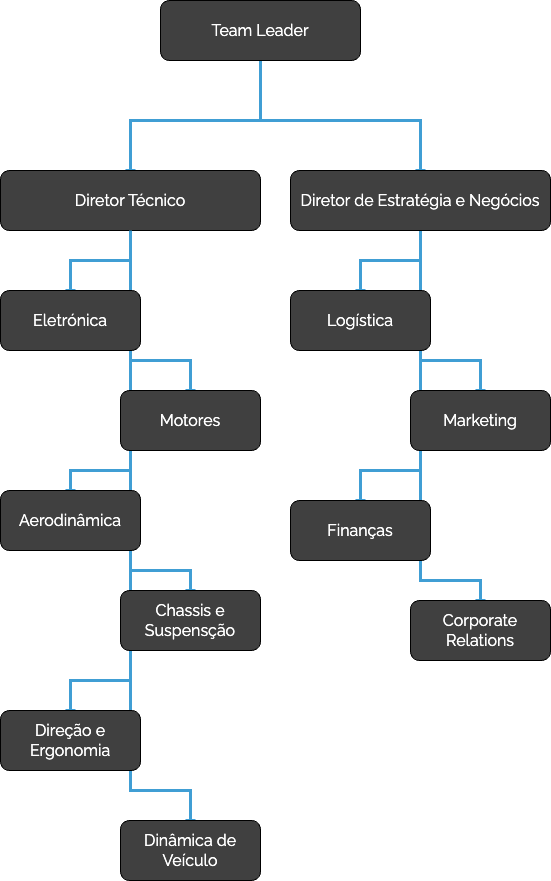

The diagram above was exported from draw.io. Its source (the exported page's mxGraphModel, read from the mxfile embedded in the PNG):
<mxGraphModel dx="1294" dy="2030" grid="1" gridSize="10" guides="1" tooltips="1" connect="1" arrows="1" fold="1" page="1" pageScale="1" pageWidth="827" pageHeight="1169" math="0" shadow="0">
  <root>
    <mxCell id="0" />
    <mxCell id="1" parent="0" />
    <mxCell id="wAZowtOMHSrBSfbcT4CS-5" style="edgeStyle=orthogonalEdgeStyle;rounded=0;orthogonalLoop=1;jettySize=auto;html=1;entryX=0.5;entryY=0;entryDx=0;entryDy=0;strokeWidth=3;strokeColor=#409ED4;endArrow=baseDash;endFill=0;fontFamily=raleway;exitX=0.5;exitY=1;exitDx=0;exitDy=0;" parent="1" source="wAZowtOMHSrBSfbcT4CS-1" target="wAZowtOMHSrBSfbcT4CS-3" edge="1">
      <mxGeometry relative="1" as="geometry">
        <mxPoint x="560" y="-180" as="sourcePoint" />
        <Array as="points">
          <mxPoint x="560" y="-120" />
          <mxPoint x="430" y="-120" />
        </Array>
      </mxGeometry>
    </mxCell>
    <mxCell id="wAZowtOMHSrBSfbcT4CS-6" style="edgeStyle=orthogonalEdgeStyle;rounded=0;orthogonalLoop=1;jettySize=auto;html=1;exitX=0.5;exitY=1;exitDx=0;exitDy=0;entryX=0.5;entryY=0;entryDx=0;entryDy=0;strokeWidth=3;strokeColor=#409ED4;curved=0;endArrow=baseDash;endFill=0;fontFamily=raleway;" parent="1" source="wAZowtOMHSrBSfbcT4CS-1" target="wAZowtOMHSrBSfbcT4CS-2" edge="1">
      <mxGeometry relative="1" as="geometry">
        <Array as="points">
          <mxPoint x="560" y="-120" />
          <mxPoint x="720" y="-120" />
        </Array>
      </mxGeometry>
    </mxCell>
    <mxCell id="wAZowtOMHSrBSfbcT4CS-1" value="&lt;font color=&quot;#ffffff&quot; style=&quot;font-size: 16px;&quot;&gt;Team Leader&lt;/font&gt;" style="rounded=1;whiteSpace=wrap;html=1;fillColor=#404040;fontFamily=raleway;" parent="1" vertex="1">
      <mxGeometry x="460" y="-240" width="200" height="60" as="geometry" />
    </mxCell>
    <mxCell id="wAZowtOMHSrBSfbcT4CS-15" style="edgeStyle=orthogonalEdgeStyle;rounded=0;orthogonalLoop=1;jettySize=auto;html=1;exitX=0.5;exitY=1;exitDx=0;exitDy=0;entryX=0.5;entryY=0;entryDx=0;entryDy=0;strokeWidth=3;strokeColor=#409ED4;endArrow=baseDash;endFill=0;fontFamily=raleway;" parent="1" source="wAZowtOMHSrBSfbcT4CS-2" target="wAZowtOMHSrBSfbcT4CS-7" edge="1">
      <mxGeometry relative="1" as="geometry">
        <Array as="points">
          <mxPoint x="720" y="120" />
          <mxPoint x="780" y="120" />
        </Array>
      </mxGeometry>
    </mxCell>
    <mxCell id="wAZowtOMHSrBSfbcT4CS-16" style="edgeStyle=orthogonalEdgeStyle;rounded=0;orthogonalLoop=1;jettySize=auto;html=1;exitX=0.5;exitY=1;exitDx=0;exitDy=0;entryX=0.5;entryY=0;entryDx=0;entryDy=0;strokeWidth=3;strokeColor=#409ED4;endArrow=baseDash;endFill=0;fontFamily=raleway;" parent="1" source="wAZowtOMHSrBSfbcT4CS-2" target="wAZowtOMHSrBSfbcT4CS-9" edge="1">
      <mxGeometry relative="1" as="geometry">
        <mxPoint x="660" as="sourcePoint" />
        <mxPoint x="720" y="360" as="targetPoint" />
        <Array as="points">
          <mxPoint x="720" y="340" />
          <mxPoint x="780" y="340" />
        </Array>
      </mxGeometry>
    </mxCell>
    <mxCell id="wAZowtOMHSrBSfbcT4CS-17" style="edgeStyle=orthogonalEdgeStyle;rounded=0;orthogonalLoop=1;jettySize=auto;html=1;exitX=0.5;exitY=1;exitDx=0;exitDy=0;entryX=0.5;entryY=0;entryDx=0;entryDy=0;strokeColor=#409ED4;strokeWidth=3;endArrow=baseDash;endFill=0;fontFamily=raleway;" parent="1" source="wAZowtOMHSrBSfbcT4CS-2" target="wAZowtOMHSrBSfbcT4CS-10" edge="1">
      <mxGeometry relative="1" as="geometry" />
    </mxCell>
    <mxCell id="wAZowtOMHSrBSfbcT4CS-18" style="edgeStyle=orthogonalEdgeStyle;rounded=0;orthogonalLoop=1;jettySize=auto;html=1;exitX=0.5;exitY=1;exitDx=0;exitDy=0;entryX=0.5;entryY=0;entryDx=0;entryDy=0;strokeWidth=3;strokeColor=#409ED4;endArrow=baseDash;endFill=0;fontFamily=raleway;" parent="1" source="wAZowtOMHSrBSfbcT4CS-2" target="wAZowtOMHSrBSfbcT4CS-11" edge="1">
      <mxGeometry relative="1" as="geometry">
        <Array as="points">
          <mxPoint x="720" y="230" />
          <mxPoint x="660" y="230" />
        </Array>
      </mxGeometry>
    </mxCell>
    <mxCell id="wAZowtOMHSrBSfbcT4CS-2" value="&lt;font color=&quot;#ffffff&quot;&gt;&lt;span style=&quot;font-size: 16px;&quot;&gt;Diretor de Estratégia e Negócios&lt;/span&gt;&lt;/font&gt;" style="rounded=1;whiteSpace=wrap;html=1;fillColor=#404040;perimeterSpacing=0;fontFamily=raleway;" parent="1" vertex="1">
      <mxGeometry x="590" y="-70" width="260" height="60" as="geometry" />
    </mxCell>
    <mxCell id="wAZowtOMHSrBSfbcT4CS-26" style="edgeStyle=orthogonalEdgeStyle;rounded=0;orthogonalLoop=1;jettySize=auto;html=1;exitX=0.5;exitY=1;exitDx=0;exitDy=0;entryX=0.5;entryY=0;entryDx=0;entryDy=0;strokeColor=#409ED4;strokeWidth=3;endArrow=baseDash;endFill=0;fontFamily=raleway;" parent="1" source="wAZowtOMHSrBSfbcT4CS-3" target="wAZowtOMHSrBSfbcT4CS-8" edge="1">
      <mxGeometry relative="1" as="geometry">
        <Array as="points">
          <mxPoint x="430" y="120" />
          <mxPoint x="490" y="120" />
        </Array>
      </mxGeometry>
    </mxCell>
    <mxCell id="wAZowtOMHSrBSfbcT4CS-27" style="edgeStyle=orthogonalEdgeStyle;rounded=0;orthogonalLoop=1;jettySize=auto;html=1;exitX=0.5;exitY=1;exitDx=0;exitDy=0;entryX=0.5;entryY=0;entryDx=0;entryDy=0;strokeWidth=3;strokeColor=#409ED4;endArrow=baseDash;endFill=0;fontFamily=raleway;" parent="1" source="wAZowtOMHSrBSfbcT4CS-3" target="wAZowtOMHSrBSfbcT4CS-20" edge="1">
      <mxGeometry relative="1" as="geometry">
        <Array as="points">
          <mxPoint x="430" y="550" />
          <mxPoint x="490" y="550" />
        </Array>
      </mxGeometry>
    </mxCell>
    <mxCell id="wAZowtOMHSrBSfbcT4CS-28" style="edgeStyle=orthogonalEdgeStyle;rounded=0;orthogonalLoop=1;jettySize=auto;html=1;exitX=0.5;exitY=1;exitDx=0;exitDy=0;entryX=0.5;entryY=0;entryDx=0;entryDy=0;strokeColor=#409ED4;strokeWidth=3;endArrow=baseDash;endFill=0;fontFamily=raleway;" parent="1" source="wAZowtOMHSrBSfbcT4CS-3" target="wAZowtOMHSrBSfbcT4CS-12" edge="1">
      <mxGeometry relative="1" as="geometry" />
    </mxCell>
    <mxCell id="wAZowtOMHSrBSfbcT4CS-29" style="edgeStyle=orthogonalEdgeStyle;rounded=0;orthogonalLoop=1;jettySize=auto;html=1;exitX=0.5;exitY=1;exitDx=0;exitDy=0;entryX=0.5;entryY=0;entryDx=0;entryDy=0;strokeColor=#409ED4;strokeWidth=3;endArrow=baseDash;endFill=0;fontFamily=raleway;" parent="1" source="wAZowtOMHSrBSfbcT4CS-3" target="wAZowtOMHSrBSfbcT4CS-13" edge="1">
      <mxGeometry relative="1" as="geometry">
        <Array as="points">
          <mxPoint x="430" y="230" />
          <mxPoint x="370" y="230" />
        </Array>
      </mxGeometry>
    </mxCell>
    <mxCell id="wAZowtOMHSrBSfbcT4CS-30" style="edgeStyle=orthogonalEdgeStyle;rounded=0;orthogonalLoop=1;jettySize=auto;html=1;exitX=0.5;exitY=1;exitDx=0;exitDy=0;entryX=0.5;entryY=0;entryDx=0;entryDy=0;strokeColor=#409ED4;endArrow=baseDash;endFill=0;strokeWidth=3;fontFamily=raleway;" parent="1" source="wAZowtOMHSrBSfbcT4CS-3" target="wAZowtOMHSrBSfbcT4CS-22" edge="1">
      <mxGeometry relative="1" as="geometry">
        <Array as="points">
          <mxPoint x="430" y="330" />
          <mxPoint x="490" y="330" />
        </Array>
      </mxGeometry>
    </mxCell>
    <mxCell id="wAZowtOMHSrBSfbcT4CS-3" value="&lt;font color=&quot;#ffffff&quot; style=&quot;font-size: 16px;&quot; data-font-src=&quot;https://fonts.googleapis.com/css?family=Poppins&quot;&gt;Diretor Técnico&lt;/font&gt;" style="rounded=1;whiteSpace=wrap;html=1;fillColor=#404040;fontFamily=raleway;" parent="1" vertex="1">
      <mxGeometry x="300" y="-70" width="260" height="60" as="geometry" />
    </mxCell>
    <mxCell id="wAZowtOMHSrBSfbcT4CS-7" value="&lt;font color=&quot;#ffffff&quot; style=&quot;font-size: 16px;&quot; data-font-src=&quot;https://fonts.googleapis.com/css?family=Poppins&quot;&gt;Marketing&lt;/font&gt;" style="rounded=1;whiteSpace=wrap;html=1;fillColor=#404040;fontFamily=raleway;" parent="1" vertex="1">
      <mxGeometry x="710" y="150" width="140" height="60" as="geometry" />
    </mxCell>
    <mxCell id="wAZowtOMHSrBSfbcT4CS-9" value="&lt;font color=&quot;#ffffff&quot; style=&quot;font-size: 16px;&quot; data-font-src=&quot;https://fonts.googleapis.com/css?family=Poppins&quot;&gt;Corporate Relations&lt;br&gt;&lt;/font&gt;" style="rounded=1;whiteSpace=wrap;html=1;fillColor=#404040;fontFamily=raleway;" parent="1" vertex="1">
      <mxGeometry x="710" y="360" width="140" height="60" as="geometry" />
    </mxCell>
    <mxCell id="wAZowtOMHSrBSfbcT4CS-10" value="&lt;font color=&quot;#ffffff&quot; style=&quot;font-size: 16px;&quot; data-font-src=&quot;https://fonts.googleapis.com/css?family=Poppins&quot;&gt;Logística&lt;/font&gt;" style="rounded=1;whiteSpace=wrap;html=1;fillColor=#404040;fontFamily=raleway;" parent="1" vertex="1">
      <mxGeometry x="590" y="50" width="140" height="60" as="geometry" />
    </mxCell>
    <mxCell id="wAZowtOMHSrBSfbcT4CS-11" value="&lt;font color=&quot;#ffffff&quot; style=&quot;font-size: 16px;&quot; data-font-src=&quot;https://fonts.googleapis.com/css?family=Poppins&quot;&gt;Finanças&lt;br&gt;&lt;/font&gt;" style="rounded=1;whiteSpace=wrap;html=1;fillColor=#404040;fontFamily=raleway;" parent="1" vertex="1">
      <mxGeometry x="590" y="260" width="140" height="60" as="geometry" />
    </mxCell>
    <mxCell id="wAZowtOMHSrBSfbcT4CS-20" value="&lt;font color=&quot;#ffffff&quot; style=&quot;font-size: 16px;&quot; data-font-src=&quot;https://fonts.googleapis.com/css?family=Poppins&quot;&gt;Dinâmica de Veículo&lt;br&gt;&lt;/font&gt;" style="rounded=1;whiteSpace=wrap;html=1;fillColor=#404040;fontFamily=raleway;" parent="1" vertex="1">
      <mxGeometry x="420" y="580" width="140" height="60" as="geometry" />
    </mxCell>
    <mxCell id="a3Le5ClQM5bsbDztnS0l-5" value="" style="edgeStyle=orthogonalEdgeStyle;rounded=0;orthogonalLoop=1;jettySize=auto;html=1;exitX=0.5;exitY=1;exitDx=0;exitDy=0;entryX=0.5;entryY=0;entryDx=0;entryDy=0;strokeWidth=3;strokeColor=#409ED4;endArrow=baseDash;endFill=0;fontFamily=raleway;" edge="1" parent="1" source="wAZowtOMHSrBSfbcT4CS-3" target="wAZowtOMHSrBSfbcT4CS-21">
      <mxGeometry relative="1" as="geometry">
        <mxPoint x="430" y="-10" as="sourcePoint" />
        <mxPoint x="490" y="580" as="targetPoint" />
        <Array as="points">
          <mxPoint x="430" y="440" />
          <mxPoint x="370" y="440" />
        </Array>
      </mxGeometry>
    </mxCell>
    <mxCell id="wAZowtOMHSrBSfbcT4CS-21" value="&lt;font color=&quot;#ffffff&quot; style=&quot;font-size: 16px;&quot; data-font-src=&quot;https://fonts.googleapis.com/css?family=Poppins&quot;&gt;Direção e Ergonomia&lt;/font&gt;" style="rounded=1;whiteSpace=wrap;html=1;fillColor=#404040;fontFamily=raleway;" parent="1" vertex="1">
      <mxGeometry x="300" y="470" width="140" height="60" as="geometry" />
    </mxCell>
    <mxCell id="wAZowtOMHSrBSfbcT4CS-22" value="&lt;font color=&quot;#ffffff&quot; style=&quot;font-size: 16px;&quot; data-font-src=&quot;https://fonts.googleapis.com/css?family=Poppins&quot;&gt;Chassis e Suspensção&lt;br&gt;&lt;/font&gt;" style="rounded=1;whiteSpace=wrap;html=1;fillColor=#404040;fontFamily=raleway;" parent="1" vertex="1">
      <mxGeometry x="420" y="350" width="140" height="60" as="geometry" />
    </mxCell>
    <mxCell id="wAZowtOMHSrBSfbcT4CS-13" value="&lt;font color=&quot;#ffffff&quot; style=&quot;font-size: 16px;&quot; data-font-src=&quot;https://fonts.googleapis.com/css?family=Poppins&quot;&gt;Aerodinâmica&lt;/font&gt;" style="rounded=1;whiteSpace=wrap;html=1;fillColor=#404040;fontFamily=raleway;" parent="1" vertex="1">
      <mxGeometry x="300" y="250" width="140" height="60" as="geometry" />
    </mxCell>
    <mxCell id="wAZowtOMHSrBSfbcT4CS-12" value="&lt;font color=&quot;#ffffff&quot;&gt;&lt;span style=&quot;font-size: 16px;&quot;&gt;Eletrónica&lt;/span&gt;&lt;/font&gt;" style="rounded=1;whiteSpace=wrap;html=1;fillColor=#404040;fontFamily=raleway;" parent="1" vertex="1">
      <mxGeometry x="300" y="50" width="140" height="60" as="geometry" />
    </mxCell>
    <mxCell id="wAZowtOMHSrBSfbcT4CS-8" value="&lt;font color=&quot;#ffffff&quot; style=&quot;font-size: 16px;&quot; data-font-src=&quot;https://fonts.googleapis.com/css?family=Poppins&quot;&gt;Motores&lt;br&gt;&lt;/font&gt;" style="rounded=1;whiteSpace=wrap;html=1;fillColor=#404040;fontFamily=raleway;" parent="1" vertex="1">
      <mxGeometry x="420" y="150" width="140" height="60" as="geometry" />
    </mxCell>
  </root>
</mxGraphModel>